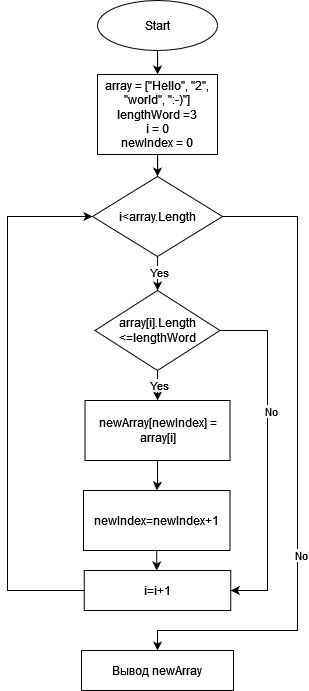

The diagram above was exported from draw.io. Its source (the exported page's mxGraphModel, read from the mxfile embedded in the PNG):
<mxGraphModel dx="1235" dy="666" grid="1" gridSize="10" guides="1" tooltips="1" connect="1" arrows="1" fold="1" page="1" pageScale="1" pageWidth="827" pageHeight="1169" math="0" shadow="0">
  <root>
    <mxCell id="0" />
    <mxCell id="1" parent="0" />
    <mxCell id="qJk19lHus7E-7AioOn9_-11" value="" style="edgeStyle=orthogonalEdgeStyle;rounded=0;orthogonalLoop=1;jettySize=auto;html=1;" edge="1" parent="1" source="qJk19lHus7E-7AioOn9_-1" target="qJk19lHus7E-7AioOn9_-2">
      <mxGeometry relative="1" as="geometry" />
    </mxCell>
    <mxCell id="qJk19lHus7E-7AioOn9_-1" value="Start" style="ellipse;whiteSpace=wrap;html=1;" vertex="1" parent="1">
      <mxGeometry x="330" y="20" width="120" height="50" as="geometry" />
    </mxCell>
    <mxCell id="qJk19lHus7E-7AioOn9_-14" value="" style="edgeStyle=orthogonalEdgeStyle;rounded=0;orthogonalLoop=1;jettySize=auto;html=1;entryX=0.5;entryY=0;entryDx=0;entryDy=0;" edge="1" parent="1" source="qJk19lHus7E-7AioOn9_-2" target="qJk19lHus7E-7AioOn9_-4">
      <mxGeometry relative="1" as="geometry" />
    </mxCell>
    <mxCell id="qJk19lHus7E-7AioOn9_-2" value="&lt;div&gt;array = [&quot;Hello&quot;, &quot;2&quot;, &quot;world&quot;, &quot;:-)&quot;]&lt;/div&gt;&lt;div&gt;lengthWord =3&lt;/div&gt;&lt;div&gt;i = 0&lt;/div&gt;&lt;div&gt;newIndex = 0&lt;br&gt;&lt;/div&gt;" style="rounded=0;whiteSpace=wrap;html=1;" vertex="1" parent="1">
      <mxGeometry x="330" y="94" width="120" height="80" as="geometry" />
    </mxCell>
    <mxCell id="qJk19lHus7E-7AioOn9_-15" value="" style="edgeStyle=orthogonalEdgeStyle;rounded=0;orthogonalLoop=1;jettySize=auto;html=1;" edge="1" parent="1" source="qJk19lHus7E-7AioOn9_-4" target="qJk19lHus7E-7AioOn9_-5">
      <mxGeometry relative="1" as="geometry" />
    </mxCell>
    <mxCell id="qJk19lHus7E-7AioOn9_-16" value="Yes" style="edgeLabel;html=1;align=center;verticalAlign=middle;resizable=0;points=[];" vertex="1" connectable="0" parent="qJk19lHus7E-7AioOn9_-15">
      <mxGeometry x="-0.3499" y="1" relative="1" as="geometry">
        <mxPoint as="offset" />
      </mxGeometry>
    </mxCell>
    <mxCell id="qJk19lHus7E-7AioOn9_-4" value="i&amp;lt;array.Length" style="rhombus;whiteSpace=wrap;html=1;" vertex="1" parent="1">
      <mxGeometry x="325" y="196" width="130" height="80" as="geometry" />
    </mxCell>
    <mxCell id="qJk19lHus7E-7AioOn9_-17" value="" style="edgeStyle=orthogonalEdgeStyle;rounded=0;orthogonalLoop=1;jettySize=auto;html=1;" edge="1" parent="1" source="qJk19lHus7E-7AioOn9_-5" target="qJk19lHus7E-7AioOn9_-6">
      <mxGeometry relative="1" as="geometry" />
    </mxCell>
    <mxCell id="qJk19lHus7E-7AioOn9_-18" value="&lt;div&gt;Yes&lt;/div&gt;" style="edgeLabel;html=1;align=center;verticalAlign=middle;resizable=0;points=[];" vertex="1" connectable="0" parent="qJk19lHus7E-7AioOn9_-17">
      <mxGeometry x="0.3517" y="1" relative="1" as="geometry">
        <mxPoint as="offset" />
      </mxGeometry>
    </mxCell>
    <mxCell id="qJk19lHus7E-7AioOn9_-5" value="array[i].Length &amp;lt;=lengthWord" style="rhombus;whiteSpace=wrap;html=1;" vertex="1" parent="1">
      <mxGeometry x="327.5" y="310" width="125" height="80" as="geometry" />
    </mxCell>
    <mxCell id="qJk19lHus7E-7AioOn9_-19" value="" style="edgeStyle=orthogonalEdgeStyle;rounded=0;orthogonalLoop=1;jettySize=auto;html=1;" edge="1" parent="1" source="qJk19lHus7E-7AioOn9_-6" target="qJk19lHus7E-7AioOn9_-7">
      <mxGeometry relative="1" as="geometry" />
    </mxCell>
    <mxCell id="qJk19lHus7E-7AioOn9_-6" value="newArray[newIndex] = array[i]" style="rounded=0;whiteSpace=wrap;html=1;" vertex="1" parent="1">
      <mxGeometry x="317.5" y="420" width="145" height="60" as="geometry" />
    </mxCell>
    <mxCell id="qJk19lHus7E-7AioOn9_-23" value="" style="edgeStyle=orthogonalEdgeStyle;rounded=0;orthogonalLoop=1;jettySize=auto;html=1;" edge="1" parent="1" source="qJk19lHus7E-7AioOn9_-7" target="qJk19lHus7E-7AioOn9_-8">
      <mxGeometry relative="1" as="geometry" />
    </mxCell>
    <mxCell id="qJk19lHus7E-7AioOn9_-7" value="newIndex=newIndex+1" style="rounded=0;whiteSpace=wrap;html=1;" vertex="1" parent="1">
      <mxGeometry x="316" y="510" width="146.5" height="60" as="geometry" />
    </mxCell>
    <mxCell id="qJk19lHus7E-7AioOn9_-8" value="i=i+1" style="rounded=0;whiteSpace=wrap;html=1;" vertex="1" parent="1">
      <mxGeometry x="316.75" y="590" width="146.5" height="40" as="geometry" />
    </mxCell>
    <mxCell id="qJk19lHus7E-7AioOn9_-26" value="" style="endArrow=classic;html=1;rounded=0;entryX=1;entryY=0.5;entryDx=0;entryDy=0;" edge="1" parent="1" target="qJk19lHus7E-7AioOn9_-8">
      <mxGeometry width="50" height="50" relative="1" as="geometry">
        <mxPoint x="452.5" y="350" as="sourcePoint" />
        <mxPoint x="502.5" y="300" as="targetPoint" />
        <Array as="points">
          <mxPoint x="500" y="350" />
          <mxPoint x="500" y="610" />
        </Array>
      </mxGeometry>
    </mxCell>
    <mxCell id="qJk19lHus7E-7AioOn9_-28" value="No" style="edgeLabel;html=1;align=center;verticalAlign=middle;resizable=0;points=[];" vertex="1" connectable="0" parent="qJk19lHus7E-7AioOn9_-26">
      <mxGeometry x="-0.2564" y="3" relative="1" as="geometry">
        <mxPoint as="offset" />
      </mxGeometry>
    </mxCell>
    <mxCell id="qJk19lHus7E-7AioOn9_-27" value="" style="endArrow=classic;html=1;rounded=0;entryX=0;entryY=0.5;entryDx=0;entryDy=0;exitX=0;exitY=0.5;exitDx=0;exitDy=0;" edge="1" parent="1" source="qJk19lHus7E-7AioOn9_-8" target="qJk19lHus7E-7AioOn9_-4">
      <mxGeometry width="50" height="50" relative="1" as="geometry">
        <mxPoint x="230" y="620" as="sourcePoint" />
        <mxPoint x="280" y="570" as="targetPoint" />
        <Array as="points">
          <mxPoint x="240" y="610" />
          <mxPoint x="240" y="236" />
        </Array>
      </mxGeometry>
    </mxCell>
    <mxCell id="qJk19lHus7E-7AioOn9_-29" value="Вывод newArray" style="rounded=0;whiteSpace=wrap;html=1;" vertex="1" parent="1">
      <mxGeometry x="314" y="670" width="152" height="40" as="geometry" />
    </mxCell>
    <mxCell id="qJk19lHus7E-7AioOn9_-30" value="" style="endArrow=classic;html=1;rounded=0;exitX=1;exitY=0.5;exitDx=0;exitDy=0;entryX=0.5;entryY=0;entryDx=0;entryDy=0;" edge="1" parent="1" source="qJk19lHus7E-7AioOn9_-4" target="qJk19lHus7E-7AioOn9_-29">
      <mxGeometry width="50" height="50" relative="1" as="geometry">
        <mxPoint x="455" y="230" as="sourcePoint" />
        <mxPoint x="505" y="180" as="targetPoint" />
        <Array as="points">
          <mxPoint x="530" y="236" />
          <mxPoint x="530" y="650" />
          <mxPoint x="390" y="650" />
        </Array>
      </mxGeometry>
    </mxCell>
    <mxCell id="qJk19lHus7E-7AioOn9_-31" value="&lt;div&gt;No&lt;/div&gt;" style="edgeLabel;html=1;align=center;verticalAlign=middle;resizable=0;points=[];" vertex="1" connectable="0" parent="qJk19lHus7E-7AioOn9_-30">
      <mxGeometry x="0.2727" y="3" relative="1" as="geometry">
        <mxPoint as="offset" />
      </mxGeometry>
    </mxCell>
  </root>
</mxGraphModel>